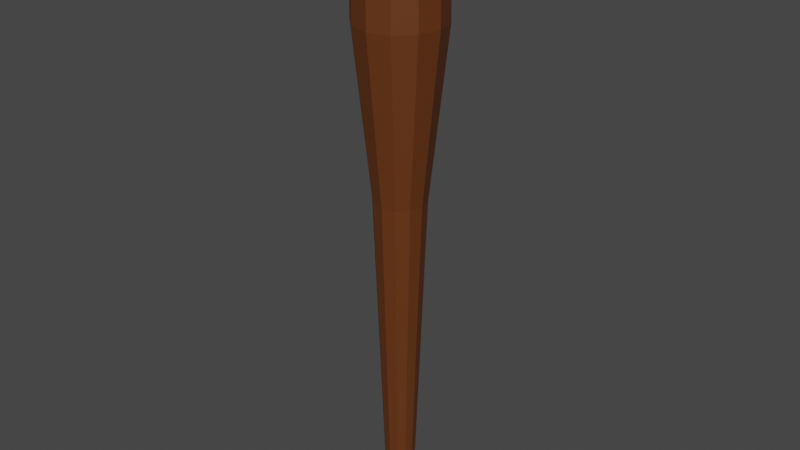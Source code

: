 # Source: torch_stick.blend  (saved by Blender 2.82.7; exported with 4.5.12 LTS)
import bpy
from mathutils import Matrix  # noqa: F401  (used for matrix-valued properties, if any)

bpy.ops.wm.read_factory_settings(use_empty=True)
scene = bpy.context.scene
scene.name = 'Scene'

# ---- collections
col_collection = bpy.data.collections.new('Collection'); scene.collection.children.link(col_collection)

# ---- materials (node trees are filled in below, after node groups)
mat_material_001 = bpy.data.materials.new('Material.001')
mat_material_001.use_transparent_shadow = False

# ---- material node trees
mat_material_001.use_nodes = True; mat_material_001.node_tree.nodes.clear()
_N = mat_material_001.node_tree.nodes; _L = mat_material_001.node_tree.links
n0 = _N.new('ShaderNodeOutputMaterial'); n0.name = 'Material Output'; n0.location = (300, 300)
n1 = _N.new('ShaderNodeBsdfPrincipled'); n1.name = 'Principled BSDF'; n1.location = (10, 300)
n1.distribution = 'GGX'
n1.subsurface_method = 'BURLEY'
n1.inputs[0].default_value = (0.1226, 0.03465, 0.006308, 1.0)
n1.inputs[3].default_value = 1.45
n1.inputs[27].default_value = (0.0, 0.0, 0.0, 1.0)
n1.inputs[28].default_value = 1.0
_L.new(n1.outputs[0], n0.inputs[0])
n0.is_active_output = True

# ---- world
world_world = bpy.data.worlds.new('World'); scene.world = world_world
world_world.use_nodes = True; world_world.node_tree.nodes.clear()
_N = world_world.node_tree.nodes; _L = world_world.node_tree.links
n0 = _N.new('ShaderNodeOutputWorld'); n0.name = 'World Output'; n0.location = (300, 300)
n1 = _N.new('ShaderNodeBackground'); n1.name = 'Background'; n1.location = (10, 300)
n1.inputs[0].default_value = (0.05088, 0.05088, 0.05088, 1.0)
_L.new(n1.outputs[0], n0.inputs[0])
n0.is_active_output = True
world_world.color = (0.05088, 0.05088, 0.05088)
world_world.use_sun_shadow = False
world_world.sun_shadow_jitter_overblur = 0.0

# ---- meshes
me_cylinder = bpy.data.meshes.new('Cylinder')
me_cylinder.from_pydata([(3.546e-09, 0.3243, -1.0), (0.0, 1.0, 0.8452), (0.1621, 0.2808, -1.0), (0.5, 0.866, 0.8452), (0.2808, 0.1621, -1.0), (0.866, 0.5, 0.8452), (0.3243, -1.135e-07, -1.0), (1.0, -4.371e-08, 0.8452), (0.2808, -0.1621, -1.0), (0.866, -0.5, 0.8452), (0.1621, -0.2808, -1.0), (0.5, -0.866, 0.8452), (5.251e-08, -0.3243, -1.0), (1.51e-07, -1.0, 0.8452), (-0.1621, -0.2808, -1.0), (-0.5, -0.866, 0.8452), (-0.2808, -0.1621, -1.0), (-0.866, -0.5, 0.8452), (-0.3243, -2.5e-07, -1.0), (-1.0, -4.649e-07, 0.8452), (-0.2808, 0.1621, -1.0), (-0.866, 0.5, 0.8452), (-0.1621, 0.2808, -1.0), (-0.5, 0.866, 0.8452), (2.049e-09, 0.6096, 0.0), (0.3048, 0.528, 0.0), (0.528, 0.3048, 0.0), (0.6096, -8.401e-08, 0.0), (0.528, -0.3048, 0.0), (0.3048, -0.528, 0.0), (9.41e-08, -0.6096, 0.0), (-0.3048, -0.528, 0.0), (-0.528, -0.3048, 0.0), (-0.6096, -3.408e-07, 0.0), (-0.528, 0.3048, 0.0), (-0.3048, 0.528, 0.0), (6.369e-09, 1.027, 0.5), (0.5133, 0.8891, 0.5), (0.8891, 0.5133, 0.5), (1.027, -3.518e-08, 0.5), (0.8891, -0.5133, 0.5), (0.5133, -0.8891, 0.5), (1.614e-07, -1.027, 0.5), (-0.5133, -0.8891, 0.5), (-0.8891, -0.5133, 0.5), (-1.027, -4.676e-07, 0.5), (-0.8891, 0.5133, 0.5), (-0.5133, 0.8891, 0.5)], [], [(36, 1, 3, 37), (37, 3, 5, 38), (38, 5, 7, 39), (39, 7, 9, 40), (40, 9, 11, 41), (41, 11, 13, 42), (42, 13, 15, 43), (43, 15, 17, 44), (44, 17, 19, 45), (45, 19, 21, 46), (3, 1, 23, 21, 19, 17, 15, 13, 11, 9, 7, 5), (46, 21, 23, 47), (47, 23, 1, 36), (0, 2, 4, 6, 8, 10, 12, 14, 16, 18, 20, 22), (22, 35, 24, 0), (20, 34, 35, 22), (18, 33, 34, 20), (16, 32, 33, 18), (14, 31, 32, 16), (12, 30, 31, 14), (10, 29, 30, 12), (8, 28, 29, 10), (6, 27, 28, 8), (4, 26, 27, 6), (2, 25, 26, 4), (0, 24, 25, 2), (35, 47, 36, 24), (34, 46, 47, 35), (33, 45, 46, 34), (32, 44, 45, 33), (31, 43, 44, 32), (30, 42, 43, 31), (29, 41, 42, 30), (28, 40, 41, 29), (27, 39, 40, 28), (26, 38, 39, 27), (25, 37, 38, 26), (24, 36, 37, 25)])
_uv = me_cylinder.uv_layers.new(name='UVMap')
_uv.uv.foreach_set('vector', [1.0, 0.875, 1.0, 1.0, 0.9167, 1.0, 0.9167, 0.875, 0.9167, 0.875, 0.9167, 1.0, 0.8333, 1.0, 0.8333, 0.875, 0.8333, 0.875, 0.8333, 1.0, 0.75, 1.0, 0.75, 0.875, 0.75, 0.875, 0.75, 1.0, 0.6667, 1.0, 0.6667, 0.875, 0.6667, 0.875, 0.6667, 1.0, 0.5833, 1.0, 0.5833, 0.875, 0.5833, 0.875, 0.5833, 1.0, 0.5, 1.0, 0.5, 0.875, 0.5, 0.875, 0.5, 1.0, 0.4167, 1.0, 0.4167, 0.875, 0.4167, 0.875, 0.4167, 1.0, 0.3333, 1.0, 0.3333, 0.875, 0.3333, 0.875, 0.3333, 1.0, 0.25, 1.0, 0.25, 0.875, 0.25, 0.875, 0.25, 1.0, 0.1667, 1.0, 0.1667, 0.875, 0.37, 0.4578, 0.25, 0.49, 0.13, 0.4578, 0.04215, 0.37, 0.01, 0.25, 0.04215, 0.13, 0.13, 0.04215, 0.25, 0.01, 0.37, 0.04215, 0.4578, 0.13, 0.49, 0.25, 0.4578, 0.37, 0.1667, 0.875, 0.1667, 1.0, 0.08333, 1.0, 0.08333, 0.875, 0.08333, 0.875, 0.08333, 1.0, 7.451e-08, 1.0, 7.451e-08, 0.875, 0.75, 0.49, 0.87, 0.4578, 0.9578, 0.37, 0.99, 0.25, 0.9578, 0.13, 0.87, 0.04215, 0.75, 0.01, 0.63, 0.04215, 0.5422, 0.13, 0.51, 0.25, 0.5422, 0.37, 0.63, 0.4578, 0.08333, 0.5, 0.08333, 0.75, 7.451e-08, 0.75, 7.451e-08, 0.5, 0.1667, 0.5, 0.1667, 0.75, 0.08333, 0.75, 0.08333, 0.5, 0.25, 0.5, 0.25, 0.75, 0.1667, 0.75, 0.1667, 0.5, 0.3333, 0.5, 0.3333, 0.75, 0.25, 0.75, 0.25, 0.5, 0.4167, 0.5, 0.4167, 0.75, 0.3333, 0.75, 0.3333, 0.5, 0.5, 0.5, 0.5, 0.75, 0.4167, 0.75, 0.4167, 0.5, 0.5833, 0.5, 0.5833, 0.75, 0.5, 0.75, 0.5, 0.5, 0.6667, 0.5, 0.6667, 0.75, 0.5833, 0.75, 0.5833, 0.5, 0.75, 0.5, 0.75, 0.75, 0.6667, 0.75, 0.6667, 0.5, 0.8333, 0.5, 0.8333, 0.75, 0.75, 0.75, 0.75, 0.5, 0.9167, 0.5, 0.9167, 0.75, 0.8333, 0.75, 0.8333, 0.5, 1.0, 0.5, 1.0, 0.75, 0.9167, 0.75, 0.9167, 0.5, 0.08333, 0.75, 0.08333, 0.875, 7.451e-08, 0.875, 7.451e-08, 0.75, 0.1667, 0.75, 0.1667, 0.875, 0.08333, 0.875, 0.08333, 0.75, 0.25, 0.75, 0.25, 0.875, 0.1667, 0.875, 0.1667, 0.75, 0.3333, 0.75, 0.3333, 0.875, 0.25, 0.875, 0.25, 0.75, 0.4167, 0.75, 0.4167, 0.875, 0.3333, 0.875, 0.3333, 0.75, 0.5, 0.75, 0.5, 0.875, 0.4167, 0.875, 0.4167, 0.75, 0.5833, 0.75, 0.5833, 0.875, 0.5, 0.875, 0.5, 0.75, 0.6667, 0.75, 0.6667, 0.875, 0.5833, 0.875, 0.5833, 0.75, 0.75, 0.75, 0.75, 0.875, 0.6667, 0.875, 0.6667, 0.75, 0.8333, 0.75, 0.8333, 0.875, 0.75, 0.875, 0.75, 0.75, 0.9167, 0.75, 0.9167, 0.875, 0.8333, 0.875, 0.8333, 0.75, 1.0, 0.75, 1.0, 0.875, 0.9167, 0.875, 0.9167, 0.75])
me_cylinder.materials.append(mat_material_001)
me_cylinder.use_remesh_fix_poles = True
me_cylinder.use_remesh_preserve_attributes = False
me_cylinder.use_mirror_vertex_groups = False
me_cylinder.update()

# ---- objects
ob_cylinder = bpy.data.objects.new('Cylinder', me_cylinder)

# ---- transforms, parenting, visibility, modifiers, constraints
ob_cylinder.location = (0.0, 0.0, 0.0)
ob_cylinder.scale = (0.2366, 0.2366, 1.87)
ob_cylinder.lineart.crease_threshold = 0.0

# ---- collection membership
col_collection.objects.link(ob_cylinder)

# ---- scene / render settings (as saved in the file)
scene.frame_start = 1; scene.frame_end = 250; scene.frame_set(1)
scene.render.engine = 'BLENDER_EEVEE_NEXT'
scene.cycles.use_denoising = False
scene.cycles.samples = 128
scene.cycles.sampling_pattern = 'TABULATED_SOBOL'
scene.cycles.use_adaptive_sampling = False
scene.cycles.use_light_tree = False
scene.view_settings.view_transform = 'Filmic'
bpy.context.view_layer.update()

# ---- added for rendering (the .blend has no active camera and no usable light): camera, sun
cam_auto = bpy.data.cameras.new('AutoCamera')
cam_auto.lens = 50.0
cam_auto.sensor_width = 36.0
cam_auto.clip_end = 1000.0
ob_auto_camera = bpy.data.objects.new('AutoCamera', cam_auto)
scene.collection.objects.link(ob_auto_camera)
ob_auto_camera.location = (3.25521, -3.90626, 2.45943)
ob_auto_camera.rotation_euler = (1.09748, -7.21219e-08, 0.694738)
scene.camera = ob_auto_camera
light_auto_sun = bpy.data.lights.new('AutoSun', 'SUN')
light_auto_sun.energy = 3.0
light_auto_sun.angle = 0.0523599
ob_auto_sun = bpy.data.objects.new('AutoSun', light_auto_sun)
scene.collection.objects.link(ob_auto_sun)
ob_auto_sun.rotation_euler = (0.872665, 0.174533, 0.523599)
bpy.context.view_layer.update()
